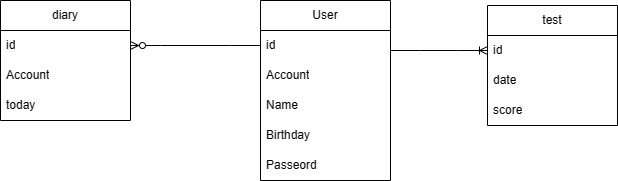

The diagram above was exported from draw.io. Its source (the exported page's mxGraphModel, read from the mxfile embedded in the PNG):
<mxGraphModel dx="1042" dy="543" grid="1" gridSize="10" guides="1" tooltips="1" connect="1" arrows="1" fold="1" page="1" pageScale="1" pageWidth="827" pageHeight="1169" math="0" shadow="0">
  <root>
    <mxCell id="0" />
    <mxCell id="1" parent="0" />
    <mxCell id="hV7H67Pm5Pl08V1zMF4a-3" value="diary" style="swimlane;fontStyle=0;childLayout=stackLayout;horizontal=1;startSize=30;horizontalStack=0;resizeParent=1;resizeParentMax=0;resizeLast=0;collapsible=1;marginBottom=0;whiteSpace=wrap;html=1;" vertex="1" parent="1">
      <mxGeometry x="120" y="90" width="130" height="120" as="geometry" />
    </mxCell>
    <mxCell id="hV7H67Pm5Pl08V1zMF4a-4" value="id" style="text;strokeColor=none;fillColor=none;align=left;verticalAlign=middle;spacingLeft=4;spacingRight=4;overflow=hidden;points=[[0,0.5],[1,0.5]];portConstraint=eastwest;rotatable=0;whiteSpace=wrap;html=1;" vertex="1" parent="hV7H67Pm5Pl08V1zMF4a-3">
      <mxGeometry y="30" width="130" height="30" as="geometry" />
    </mxCell>
    <mxCell id="hV7H67Pm5Pl08V1zMF4a-5" value="Account" style="text;strokeColor=none;fillColor=none;align=left;verticalAlign=middle;spacingLeft=4;spacingRight=4;overflow=hidden;points=[[0,0.5],[1,0.5]];portConstraint=eastwest;rotatable=0;whiteSpace=wrap;html=1;" vertex="1" parent="hV7H67Pm5Pl08V1zMF4a-3">
      <mxGeometry y="60" width="130" height="30" as="geometry" />
    </mxCell>
    <mxCell id="hV7H67Pm5Pl08V1zMF4a-6" value="today" style="text;strokeColor=none;fillColor=none;align=left;verticalAlign=middle;spacingLeft=4;spacingRight=4;overflow=hidden;points=[[0,0.5],[1,0.5]];portConstraint=eastwest;rotatable=0;whiteSpace=wrap;html=1;" vertex="1" parent="hV7H67Pm5Pl08V1zMF4a-3">
      <mxGeometry y="90" width="130" height="30" as="geometry" />
    </mxCell>
    <mxCell id="hV7H67Pm5Pl08V1zMF4a-9" value="test" style="swimlane;fontStyle=0;childLayout=stackLayout;horizontal=1;startSize=30;horizontalStack=0;resizeParent=1;resizeParentMax=0;resizeLast=0;collapsible=1;marginBottom=0;whiteSpace=wrap;html=1;" vertex="1" parent="1">
      <mxGeometry x="607" y="95" width="130" height="120" as="geometry" />
    </mxCell>
    <mxCell id="hV7H67Pm5Pl08V1zMF4a-10" value="id" style="text;strokeColor=none;fillColor=none;align=left;verticalAlign=middle;spacingLeft=4;spacingRight=4;overflow=hidden;points=[[0,0.5],[1,0.5]];portConstraint=eastwest;rotatable=0;whiteSpace=wrap;html=1;" vertex="1" parent="hV7H67Pm5Pl08V1zMF4a-9">
      <mxGeometry y="30" width="130" height="30" as="geometry" />
    </mxCell>
    <mxCell id="hV7H67Pm5Pl08V1zMF4a-28" value="date" style="text;strokeColor=none;fillColor=none;align=left;verticalAlign=middle;spacingLeft=4;spacingRight=4;overflow=hidden;points=[[0,0.5],[1,0.5]];portConstraint=eastwest;rotatable=0;whiteSpace=wrap;html=1;" vertex="1" parent="hV7H67Pm5Pl08V1zMF4a-9">
      <mxGeometry y="60" width="130" height="30" as="geometry" />
    </mxCell>
    <mxCell id="hV7H67Pm5Pl08V1zMF4a-12" value="score" style="text;strokeColor=none;fillColor=none;align=left;verticalAlign=middle;spacingLeft=4;spacingRight=4;overflow=hidden;points=[[0,0.5],[1,0.5]];portConstraint=eastwest;rotatable=0;whiteSpace=wrap;html=1;" vertex="1" parent="hV7H67Pm5Pl08V1zMF4a-9">
      <mxGeometry y="90" width="130" height="30" as="geometry" />
    </mxCell>
    <mxCell id="hV7H67Pm5Pl08V1zMF4a-13" value="User" style="swimlane;fontStyle=0;childLayout=stackLayout;horizontal=1;startSize=30;horizontalStack=0;resizeParent=1;resizeParentMax=0;resizeLast=0;collapsible=1;marginBottom=0;whiteSpace=wrap;html=1;" vertex="1" parent="1">
      <mxGeometry x="380" y="90" width="130" height="180" as="geometry" />
    </mxCell>
    <mxCell id="hV7H67Pm5Pl08V1zMF4a-14" value="id" style="text;strokeColor=none;fillColor=none;align=left;verticalAlign=middle;spacingLeft=4;spacingRight=4;overflow=hidden;points=[[0,0.5],[1,0.5]];portConstraint=eastwest;rotatable=0;whiteSpace=wrap;html=1;" vertex="1" parent="hV7H67Pm5Pl08V1zMF4a-13">
      <mxGeometry y="30" width="130" height="30" as="geometry" />
    </mxCell>
    <mxCell id="hV7H67Pm5Pl08V1zMF4a-15" value="Account" style="text;strokeColor=none;fillColor=none;align=left;verticalAlign=middle;spacingLeft=4;spacingRight=4;overflow=hidden;points=[[0,0.5],[1,0.5]];portConstraint=eastwest;rotatable=0;whiteSpace=wrap;html=1;" vertex="1" parent="hV7H67Pm5Pl08V1zMF4a-13">
      <mxGeometry y="60" width="130" height="30" as="geometry" />
    </mxCell>
    <mxCell id="hV7H67Pm5Pl08V1zMF4a-19" value="Name" style="text;strokeColor=none;fillColor=none;align=left;verticalAlign=middle;spacingLeft=4;spacingRight=4;overflow=hidden;points=[[0,0.5],[1,0.5]];portConstraint=eastwest;rotatable=0;whiteSpace=wrap;html=1;" vertex="1" parent="hV7H67Pm5Pl08V1zMF4a-13">
      <mxGeometry y="90" width="130" height="30" as="geometry" />
    </mxCell>
    <mxCell id="hV7H67Pm5Pl08V1zMF4a-16" value="Birthday" style="text;strokeColor=none;fillColor=none;align=left;verticalAlign=middle;spacingLeft=4;spacingRight=4;overflow=hidden;points=[[0,0.5],[1,0.5]];portConstraint=eastwest;rotatable=0;whiteSpace=wrap;html=1;" vertex="1" parent="hV7H67Pm5Pl08V1zMF4a-13">
      <mxGeometry y="120" width="130" height="30" as="geometry" />
    </mxCell>
    <mxCell id="hV7H67Pm5Pl08V1zMF4a-20" value="Passeord" style="text;strokeColor=none;fillColor=none;align=left;verticalAlign=middle;spacingLeft=4;spacingRight=4;overflow=hidden;points=[[0,0.5],[1,0.5]];portConstraint=eastwest;rotatable=0;whiteSpace=wrap;html=1;" vertex="1" parent="hV7H67Pm5Pl08V1zMF4a-13">
      <mxGeometry y="150" width="130" height="30" as="geometry" />
    </mxCell>
    <mxCell id="hV7H67Pm5Pl08V1zMF4a-25" value="" style="edgeStyle=entityRelationEdgeStyle;fontSize=12;html=1;endArrow=ERzeroToMany;endFill=1;rounded=0;exitX=0;exitY=0.5;exitDx=0;exitDy=0;entryX=1;entryY=0.5;entryDx=0;entryDy=0;" edge="1" parent="1" source="hV7H67Pm5Pl08V1zMF4a-14" target="hV7H67Pm5Pl08V1zMF4a-4">
      <mxGeometry width="100" height="100" relative="1" as="geometry">
        <mxPoint x="300" y="120" as="sourcePoint" />
        <mxPoint x="400" y="20" as="targetPoint" />
        <Array as="points">
          <mxPoint x="340" y="100" />
          <mxPoint x="330" y="100" />
        </Array>
      </mxGeometry>
    </mxCell>
    <mxCell id="hV7H67Pm5Pl08V1zMF4a-27" value="" style="edgeStyle=entityRelationEdgeStyle;fontSize=12;html=1;endArrow=ERoneToMany;rounded=0;entryX=0;entryY=0.5;entryDx=0;entryDy=0;" edge="1" parent="1" target="hV7H67Pm5Pl08V1zMF4a-10">
      <mxGeometry width="100" height="100" relative="1" as="geometry">
        <mxPoint x="510" y="140" as="sourcePoint" />
        <mxPoint x="610" y="40" as="targetPoint" />
      </mxGeometry>
    </mxCell>
  </root>
</mxGraphModel>